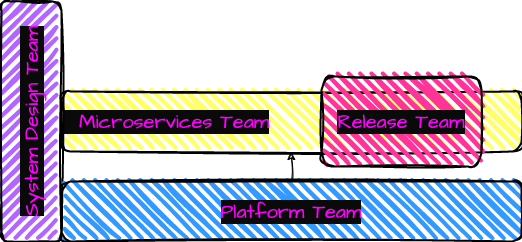

The diagram above was exported from draw.io. Its source (the exported page's mxGraphModel, read from the mxfile embedded in the PNG):
<mxGraphModel dx="904" dy="346" grid="1" gridSize="10" guides="1" tooltips="1" connect="1" arrows="1" fold="1" page="1" pageScale="1" pageWidth="827" pageHeight="1169" math="0" shadow="0">
  <root>
    <mxCell id="0" />
    <mxCell id="1" parent="0" />
    <mxCell id="3" value="&amp;nbsp; Microservices Team" style="rounded=1;whiteSpace=wrap;html=1;strokeWidth=2;fillWeight=4;hachureGap=8;hachureAngle=45;fillColor=#FFFF66;sketch=1;labelBackgroundColor=#0A0A0A;jiggle=2;curveFitting=1;fontFamily=Architects Daughter;fontSource=https%3A%2F%2Ffonts.googleapis.com%2Fcss%3Ffamily%3DArchitects%2BDaughter;fontSize=20;fontColor=#FF00FF;align=left;" parent="1" vertex="1">
      <mxGeometry x="180" y="200" width="460" height="60" as="geometry" />
    </mxCell>
    <mxCell id="4" value="System Design Team" style="rounded=1;whiteSpace=wrap;html=1;strokeWidth=2;fillWeight=4;hachureGap=8;hachureAngle=45;fillColor=#B266FF;sketch=1;labelBackgroundColor=#0A0A0A;jiggle=2;curveFitting=1;fontFamily=Architects Daughter;fontSource=https%3A%2F%2Ffonts.googleapis.com%2Fcss%3Ffamily%3DArchitects%2BDaughter;fontSize=20;fontColor=#FF00FF;rotation=-90;" parent="1" vertex="1">
      <mxGeometry x="30" y="200" width="240" height="60" as="geometry" />
    </mxCell>
    <mxCell id="5" value="Platform Team" style="rounded=1;whiteSpace=wrap;html=1;strokeWidth=2;fillWeight=4;hachureGap=8;hachureAngle=45;fillColor=#3399FF;sketch=1;labelBackgroundColor=#0A0A0A;jiggle=2;curveFitting=1;fontFamily=Architects Daughter;fontSource=https%3A%2F%2Ffonts.googleapis.com%2Fcss%3Ffamily%3DArchitects%2BDaughter;fontSize=20;fontColor=#FF00FF;" parent="1" vertex="1">
      <mxGeometry x="180" y="290" width="460" height="60" as="geometry" />
    </mxCell>
    <mxCell id="6" value="" style="endArrow=classic;html=1;sketch=1;hachureGap=4;jiggle=2;curveFitting=1;fontFamily=Architects Daughter;fontSource=https%3A%2F%2Ffonts.googleapis.com%2Fcss%3Ffamily%3DArchitects%2BDaughter;fontSize=16;fontColor=#FF00FF;exitX=0.5;exitY=0;exitDx=0;exitDy=0;entryX=0.5;entryY=1;entryDx=0;entryDy=0;" parent="1" source="5" target="3" edge="1">
      <mxGeometry width="50" height="50" relative="1" as="geometry">
        <mxPoint x="240" y="270" as="sourcePoint" />
        <mxPoint x="290" y="220" as="targetPoint" />
      </mxGeometry>
    </mxCell>
    <mxCell id="7" value="Release Team" style="rounded=1;whiteSpace=wrap;html=1;strokeWidth=2;fillWeight=4;hachureGap=8;hachureAngle=45;fillColor=#FF3399;sketch=1;labelBackgroundColor=#0A0A0A;jiggle=2;curveFitting=1;fontFamily=Architects Daughter;fontSource=https%3A%2F%2Ffonts.googleapis.com%2Fcss%3Ffamily%3DArchitects%2BDaughter;fontSize=20;fontColor=#FF00FF;" vertex="1" parent="1">
      <mxGeometry x="440" y="185" width="160" height="90" as="geometry" />
    </mxCell>
  </root>
</mxGraphModel>